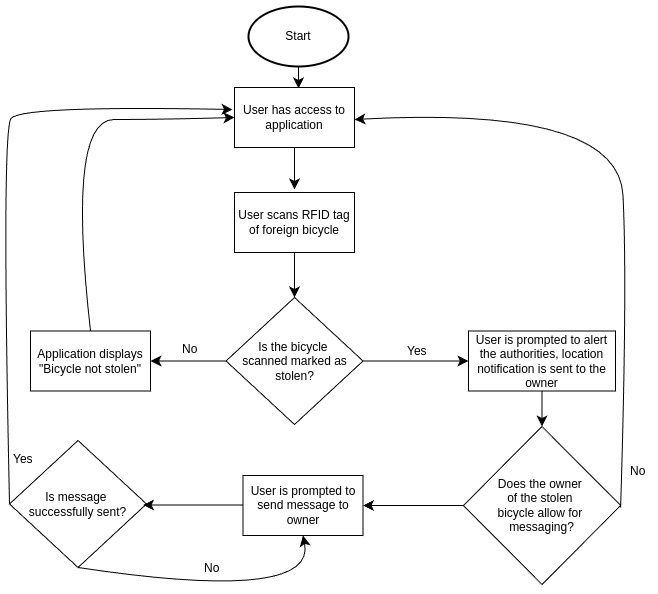

The diagram above was exported from draw.io. Its source (the exported page's mxGraphModel, read from the mxfile embedded in the PNG):
<mxGraphModel dx="1120" dy="1219" grid="0" gridSize="10" guides="1" tooltips="1" connect="1" arrows="1" fold="1" page="0" pageScale="1" pageWidth="850" pageHeight="1100" math="0" shadow="0">
  <root>
    <mxCell id="0" />
    <mxCell id="1" parent="0" />
    <mxCell id="Nh1QOrHYB5lbh_wr1pux-23" value="Start" style="strokeWidth=2;html=1;shape=mxgraph.flowchart.start_1;whiteSpace=wrap;" vertex="1" parent="1">
      <mxGeometry x="157" y="-295" width="100" height="60" as="geometry" />
    </mxCell>
    <mxCell id="Nh1QOrHYB5lbh_wr1pux-30" value="" style="endArrow=classic;html=1;rounded=0;fontSize=12;startSize=8;endSize=8;curved=1;exitX=0.5;exitY=1;exitDx=0;exitDy=0;exitPerimeter=0;" edge="1" parent="1" source="Nh1QOrHYB5lbh_wr1pux-23">
      <mxGeometry width="50" height="50" relative="1" as="geometry">
        <mxPoint x="228" y="105" as="sourcePoint" />
        <mxPoint x="207" y="-213" as="targetPoint" />
      </mxGeometry>
    </mxCell>
    <mxCell id="Nh1QOrHYB5lbh_wr1pux-45" value="User has access to application" style="rounded=0;whiteSpace=wrap;html=1;" vertex="1" parent="1">
      <mxGeometry x="143" y="-214" width="120" height="60" as="geometry" />
    </mxCell>
    <mxCell id="Nh1QOrHYB5lbh_wr1pux-57" value="" style="endArrow=classic;html=1;rounded=0;fontSize=12;startSize=8;endSize=8;curved=1;exitX=0.5;exitY=1;exitDx=0;exitDy=0;entryX=0.5;entryY=1;entryDx=0;entryDy=0;" edge="1" parent="1" source="Nh1QOrHYB5lbh_wr1pux-55">
      <mxGeometry width="50" height="50" relative="1" as="geometry">
        <mxPoint x="79" y="479" as="sourcePoint" />
        <mxPoint x="21" y="343" as="targetPoint" />
        <Array as="points">
          <mxPoint x="262" y="473" />
          <mxPoint x="16" y="450" />
        </Array>
      </mxGeometry>
    </mxCell>
    <mxCell id="Nh1QOrHYB5lbh_wr1pux-63" value="" style="endArrow=classic;html=1;rounded=0;fontSize=12;startSize=8;endSize=8;curved=1;exitX=0.5;exitY=1;exitDx=0;exitDy=0;" edge="1" parent="1" source="Nh1QOrHYB5lbh_wr1pux-45">
      <mxGeometry width="50" height="50" relative="1" as="geometry">
        <mxPoint x="175" y="90" as="sourcePoint" />
        <mxPoint x="203" y="-112" as="targetPoint" />
      </mxGeometry>
    </mxCell>
    <mxCell id="Nh1QOrHYB5lbh_wr1pux-84" value="User scans RFID tag of foreign bicycle" style="rounded=0;whiteSpace=wrap;html=1;" vertex="1" parent="1">
      <mxGeometry x="143" y="-109" width="120" height="60" as="geometry" />
    </mxCell>
    <mxCell id="Nh1QOrHYB5lbh_wr1pux-85" value="Is the bicycle&amp;nbsp;&lt;div&gt;scanned marked as stolen?&lt;/div&gt;" style="rhombus;whiteSpace=wrap;html=1;" vertex="1" parent="1">
      <mxGeometry x="134.5" y="-4" width="137" height="127" as="geometry" />
    </mxCell>
    <mxCell id="Nh1QOrHYB5lbh_wr1pux-86" value="" style="endArrow=classic;html=1;rounded=0;fontSize=12;startSize=8;endSize=8;curved=1;exitX=0.5;exitY=1;exitDx=0;exitDy=0;" edge="1" parent="1" source="Nh1QOrHYB5lbh_wr1pux-84" target="Nh1QOrHYB5lbh_wr1pux-85">
      <mxGeometry width="50" height="50" relative="1" as="geometry">
        <mxPoint x="184" y="90" as="sourcePoint" />
        <mxPoint x="234" y="40" as="targetPoint" />
      </mxGeometry>
    </mxCell>
    <mxCell id="Nh1QOrHYB5lbh_wr1pux-87" value="" style="endArrow=classic;html=1;rounded=0;fontSize=12;startSize=8;endSize=8;curved=1;exitX=0;exitY=0.5;exitDx=0;exitDy=0;" edge="1" parent="1" source="Nh1QOrHYB5lbh_wr1pux-85" target="Nh1QOrHYB5lbh_wr1pux-88">
      <mxGeometry width="50" height="50" relative="1" as="geometry">
        <mxPoint x="184" y="90" as="sourcePoint" />
        <mxPoint x="63" y="60" as="targetPoint" />
      </mxGeometry>
    </mxCell>
    <mxCell id="Nh1QOrHYB5lbh_wr1pux-88" value="Application displays &quot;Bicycle not stolen&quot;" style="rounded=0;whiteSpace=wrap;html=1;" vertex="1" parent="1">
      <mxGeometry x="-61" y="29.5" width="120" height="60" as="geometry" />
    </mxCell>
    <mxCell id="Nh1QOrHYB5lbh_wr1pux-89" value="" style="endArrow=classic;html=1;rounded=0;fontSize=12;startSize=8;endSize=8;curved=1;exitX=0.5;exitY=0;exitDx=0;exitDy=0;entryX=0;entryY=0.5;entryDx=0;entryDy=0;" edge="1" parent="1" source="Nh1QOrHYB5lbh_wr1pux-88" target="Nh1QOrHYB5lbh_wr1pux-45">
      <mxGeometry width="50" height="50" relative="1" as="geometry">
        <mxPoint x="184" y="90" as="sourcePoint" />
        <mxPoint x="234" y="40" as="targetPoint" />
        <Array as="points">
          <mxPoint x="-25" y="-182" />
          <mxPoint x="70" y="-182" />
        </Array>
      </mxGeometry>
    </mxCell>
    <mxCell id="Nh1QOrHYB5lbh_wr1pux-113" value="No" style="text;whiteSpace=wrap;html=1;" vertex="1" parent="1">
      <mxGeometry x="89" y="34" width="82" height="35" as="geometry" />
    </mxCell>
    <mxCell id="Nh1QOrHYB5lbh_wr1pux-114" value="" style="endArrow=classic;html=1;rounded=0;fontSize=12;startSize=8;endSize=8;curved=1;exitX=1;exitY=0.5;exitDx=0;exitDy=0;entryX=0;entryY=0.5;entryDx=0;entryDy=0;" edge="1" parent="1" source="Nh1QOrHYB5lbh_wr1pux-85" target="Nh1QOrHYB5lbh_wr1pux-117">
      <mxGeometry width="50" height="50" relative="1" as="geometry">
        <mxPoint x="142" y="-111" as="sourcePoint" />
        <mxPoint x="374" y="60" as="targetPoint" />
      </mxGeometry>
    </mxCell>
    <mxCell id="Nh1QOrHYB5lbh_wr1pux-115" value="Yes" style="text;whiteSpace=wrap;html=1;" vertex="1" parent="1">
      <mxGeometry x="314" y="36" width="82" height="35" as="geometry" />
    </mxCell>
    <mxCell id="Nh1QOrHYB5lbh_wr1pux-116" value="Does the owner&amp;nbsp;&lt;div&gt;of the&amp;nbsp;&lt;span style=&quot;background-color: initial;&quot;&gt;stolen&amp;nbsp;&lt;/span&gt;&lt;/div&gt;&lt;div&gt;&lt;span style=&quot;background-color: initial;&quot;&gt;bicycle&amp;nbsp;&lt;/span&gt;&lt;span style=&quot;background-color: initial;&quot;&gt;allow for&amp;nbsp;&lt;/span&gt;&lt;div&gt;&lt;div&gt;messaging?&lt;/div&gt;&lt;/div&gt;&lt;/div&gt;" style="rhombus;whiteSpace=wrap;html=1;" vertex="1" parent="1">
      <mxGeometry x="371.90000000000003" y="125" width="157.21" height="158" as="geometry" />
    </mxCell>
    <mxCell id="Nh1QOrHYB5lbh_wr1pux-117" value="User is prompted to alert the authorities, location notification is sent to the owner" style="rounded=0;whiteSpace=wrap;html=1;" vertex="1" parent="1">
      <mxGeometry x="377" y="29.5" width="147" height="60" as="geometry" />
    </mxCell>
    <mxCell id="Nh1QOrHYB5lbh_wr1pux-118" value="" style="endArrow=classic;html=1;rounded=0;fontSize=12;startSize=8;endSize=8;curved=1;exitX=0.5;exitY=1;exitDx=0;exitDy=0;entryX=0.5;entryY=0;entryDx=0;entryDy=0;" edge="1" parent="1" source="Nh1QOrHYB5lbh_wr1pux-117" target="Nh1QOrHYB5lbh_wr1pux-116">
      <mxGeometry width="50" height="50" relative="1" as="geometry">
        <mxPoint x="225" y="-111" as="sourcePoint" />
        <mxPoint x="275" y="-161" as="targetPoint" />
      </mxGeometry>
    </mxCell>
    <mxCell id="Nh1QOrHYB5lbh_wr1pux-122" value="" style="endArrow=classic;html=1;rounded=0;fontSize=12;startSize=8;endSize=8;curved=1;exitX=1;exitY=0.5;exitDx=0;exitDy=0;entryX=1;entryY=0.5;entryDx=0;entryDy=0;" edge="1" parent="1">
      <mxGeometry width="50" height="50" relative="1" as="geometry">
        <mxPoint x="529.1100000000001" y="206" as="sourcePoint" />
        <mxPoint x="263" y="-182" as="targetPoint" />
        <Array as="points">
          <mxPoint x="536" y="-16" />
          <mxPoint x="527" y="-196" />
        </Array>
      </mxGeometry>
    </mxCell>
    <mxCell id="Nh1QOrHYB5lbh_wr1pux-123" value="No" style="text;whiteSpace=wrap;html=1;" vertex="1" parent="1">
      <mxGeometry x="537" y="156" width="24" height="25" as="geometry" />
    </mxCell>
    <mxCell id="Nh1QOrHYB5lbh_wr1pux-124" value="User is prompted to send message to owner" style="rounded=0;whiteSpace=wrap;html=1;" vertex="1" parent="1">
      <mxGeometry x="151.5" y="174" width="120" height="60" as="geometry" />
    </mxCell>
    <mxCell id="Nh1QOrHYB5lbh_wr1pux-125" value="" style="endArrow=classic;html=1;rounded=0;fontSize=12;startSize=8;endSize=8;curved=1;exitX=0;exitY=0.5;exitDx=0;exitDy=0;entryX=1;entryY=0.5;entryDx=0;entryDy=0;" edge="1" parent="1" source="Nh1QOrHYB5lbh_wr1pux-116" target="Nh1QOrHYB5lbh_wr1pux-124">
      <mxGeometry width="50" height="50" relative="1" as="geometry">
        <mxPoint x="294" y="129" as="sourcePoint" />
        <mxPoint x="344" y="79" as="targetPoint" />
      </mxGeometry>
    </mxCell>
    <mxCell id="Nh1QOrHYB5lbh_wr1pux-127" value="Is message&amp;nbsp;&lt;div&gt;successfully sent?&lt;/div&gt;" style="rhombus;whiteSpace=wrap;html=1;" vertex="1" parent="1">
      <mxGeometry x="-82" y="139" width="137" height="127" as="geometry" />
    </mxCell>
    <mxCell id="Nh1QOrHYB5lbh_wr1pux-128" value="" style="endArrow=classic;html=1;rounded=0;fontSize=12;startSize=8;endSize=8;curved=1;exitX=0;exitY=0.5;exitDx=0;exitDy=0;entryX=0;entryY=0.5;entryDx=0;entryDy=0;" edge="1" parent="1" source="Nh1QOrHYB5lbh_wr1pux-127">
      <mxGeometry width="50" height="50" relative="1" as="geometry">
        <mxPoint x="-84" y="194.5" as="sourcePoint" />
        <mxPoint x="141" y="-192" as="targetPoint" />
        <Array as="points">
          <mxPoint x="-90" y="-170" />
          <mxPoint x="-71" y="-196" />
        </Array>
      </mxGeometry>
    </mxCell>
    <mxCell id="Nh1QOrHYB5lbh_wr1pux-129" value="Yes" style="text;whiteSpace=wrap;html=1;" vertex="1" parent="1">
      <mxGeometry x="-80" y="144" width="82" height="35" as="geometry" />
    </mxCell>
    <mxCell id="Nh1QOrHYB5lbh_wr1pux-131" value="" style="endArrow=classic;html=1;rounded=0;fontSize=12;startSize=8;endSize=8;curved=1;exitX=0;exitY=0.5;exitDx=0;exitDy=0;entryX=1;entryY=0.5;entryDx=0;entryDy=0;" edge="1" parent="1">
      <mxGeometry width="50" height="50" relative="1" as="geometry">
        <mxPoint x="151.5" y="203.5" as="sourcePoint" />
        <mxPoint x="51.5" y="203.5" as="targetPoint" />
      </mxGeometry>
    </mxCell>
    <mxCell id="Nh1QOrHYB5lbh_wr1pux-132" value="" style="endArrow=classic;html=1;rounded=0;fontSize=12;startSize=8;endSize=8;curved=1;exitX=0.5;exitY=1;exitDx=0;exitDy=0;entryX=0.5;entryY=1;entryDx=0;entryDy=0;" edge="1" parent="1" source="Nh1QOrHYB5lbh_wr1pux-127" target="Nh1QOrHYB5lbh_wr1pux-124">
      <mxGeometry width="50" height="50" relative="1" as="geometry">
        <mxPoint x="133" y="129" as="sourcePoint" />
        <mxPoint x="183" y="79" as="targetPoint" />
        <Array as="points">
          <mxPoint x="225" y="302" />
        </Array>
      </mxGeometry>
    </mxCell>
    <mxCell id="Nh1QOrHYB5lbh_wr1pux-133" value="No" style="text;whiteSpace=wrap;html=1;" vertex="1" parent="1">
      <mxGeometry x="111" y="253" width="82" height="35" as="geometry" />
    </mxCell>
  </root>
</mxGraphModel>